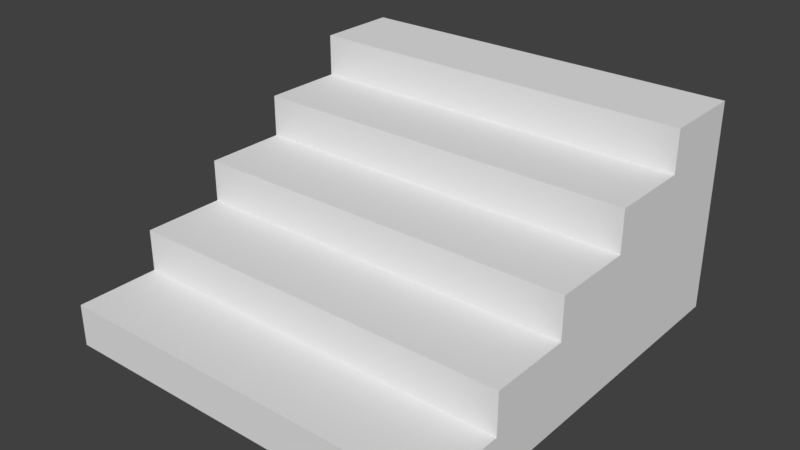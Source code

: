 # Source: Treppe_Vorhalle_Anbau.blend  (saved by Blender 2.79.0; exported with 4.5.12 LTS)
import bpy
from mathutils import Matrix  # noqa: F401  (used for matrix-valued properties, if any)

bpy.ops.wm.read_factory_settings(use_empty=True)
scene = bpy.context.scene
scene.name = 'Scene'

# ---- collections
col_collection_1 = bpy.data.collections.new('Collection 1'); scene.collection.children.link(col_collection_1)
col_referenz_bauplan_eg = bpy.data.collections.new('Referenz_Bauplan_EG')  # instanced only; not linked into the scene

# ---- materials (node trees are filled in below, after node groups)
mat_boden_stein = bpy.data.materials.new('Boden_Stein')

# ---- material node trees

# ---- world
world_world = bpy.data.worlds.new('World'); scene.world = world_world
world_world.color = (0.05088, 0.05088, 0.05088)
world_world.use_sun_shadow = False
world_world.sun_shadow_jitter_overblur = 0.0
world_world.cycles.sampling_method = 'MANUAL'

# ---- meshes
me_treppe_vorhalle_anbau_mesh = bpy.data.meshes.new('Treppe_Vorhalle_Anbau_mesh')
me_treppe_vorhalle_anbau_mesh.from_pydata([(0.9386, -1.979, 0.2), (0.9386, -1.584, 0.2), (0.9386, -1.584, 0.4), (0.9386, -1.188, 0.4), (0.9386, -1.188, 0.6), (0.9386, -0.7918, 0.2), (0.9386, -0.7918, 0.6), (0.9386, -1.733e-06, 0.2), (0.9386, -0.7918, 0.8), (0.9386, -0.3959, 0.2), (0.9386, -0.3959, 0.8), (0.9386, -1.188, 0.2), (0.9386, -0.3959, 1.0), (0.9386, -0.7918, 0.4), (0.9386, -2.001e-05, 1.0), (0.9386, -6.694e-06, 0.4), (0.9386, -0.3959, 0.4), (0.9386, -1.093e-05, 0.6), (0.9386, -0.3959, 0.6), (0.9386, -1.553e-05, 0.8), (0.9386, -1.188, 0.0), (0.0, -1.979, 0.0), (0.0, -1.979, 0.2), (0.0, -1.584, 0.2), (0.0, -1.584, 0.4), (0.0, -1.188, 0.4), (0.0, -1.188, 0.6), (0.0, -0.7918, 0.6), (0.0, -0.7918, 0.8), (0.0, -0.3959, 0.8), (0.0, -0.3959, 1.0), (0.0, -2.001e-05, 1.0), (0.9386, -0.3959, 0.0), (0.9386, -1.733e-06, 0.0), (0.9386, -0.7918, 0.0), (0.9386, -1.584, 0.0), (0.9386, -1.979, 0.0)], [], [(21, 36, 0, 22), (22, 0, 1, 23), (23, 1, 2, 24), (24, 2, 3, 25), (25, 3, 4, 26), (26, 4, 6, 27), (27, 6, 8, 28), (28, 8, 10, 29), (29, 10, 12, 30), (30, 12, 14, 31), (18, 10, 8, 6), (9, 5, 34, 32), (15, 16, 9, 7), (11, 3, 2, 1), (3, 11, 5, 13), (6, 13, 16, 18), (10, 18, 17, 19), (19, 14, 12, 10), (17, 18, 16, 15), (13, 6, 4, 3), (16, 13, 5, 9), (1, 0, 36, 35), (5, 11, 20, 34), (11, 1, 35, 20), (7, 9, 32, 33)])
_uv = me_treppe_vorhalle_anbau_mesh.uv_layers.new(name='UVMap')
_uv.uv.foreach_set('vector', [0.4352, 0.3804, 0.5916, 0.3804, 0.5916, 0.4137, 0.4352, 0.4137, 0.479, 0.3514, 0.5876, 0.3514, 0.5876, 0.3972, 0.479, 0.3972, 0.4352, 0.4137, 0.5916, 0.4137, 0.5916, 0.447, 0.4352, 0.447, 0.479, 0.3972, 0.5876, 0.3972, 0.5876, 0.443, 0.479, 0.443, 0.4352, 0.447, 0.5916, 0.447, 0.5916, 0.4803, 0.4352, 0.4803, 0.479, 0.443, 0.5876, 0.443, 0.5876, 0.4888, 0.479, 0.4888, 0.4352, 0.4803, 0.5916, 0.4803, 0.5916, 0.5137, 0.4352, 0.5137, 0.479, 0.4888, 0.5876, 0.4888, 0.5876, 0.5346, 0.479, 0.5346, 0.4352, 0.5137, 0.5916, 0.5137, 0.5916, 0.547, 0.4352, 0.547, 0.479, 0.5346, 0.5876, 0.5346, 0.5876, 0.5804, 0.479, 0.5804, 0.5415, 0.4801, 0.5415, 0.5078, 0.4865, 0.5078, 0.4865, 0.4801, 0.5415, 0.4245, 0.4865, 0.4245, 0.4865, 0.3968, 0.5415, 0.3968, 0.5964, 0.4523, 0.5415, 0.4523, 0.5415, 0.4245, 0.5964, 0.4245, 0.4316, 0.4245, 0.4316, 0.4523, 0.3766, 0.4523, 0.3766, 0.4245, 0.4316, 0.4523, 0.4316, 0.4245, 0.4865, 0.4245, 0.4865, 0.4523, 0.4865, 0.4801, 0.4865, 0.4523, 0.5415, 0.4523, 0.5415, 0.4801, 0.5415, 0.5078, 0.5415, 0.4801, 0.5964, 0.4801, 0.5964, 0.5078, 0.5964, 0.5078, 0.5964, 0.5356, 0.5415, 0.5356, 0.5415, 0.5078, 0.5964, 0.4801, 0.5415, 0.4801, 0.5415, 0.4523, 0.5964, 0.4523, 0.4865, 0.4523, 0.4865, 0.4801, 0.4316, 0.4801, 0.4316, 0.4523, 0.5415, 0.4523, 0.4865, 0.4523, 0.4865, 0.4245, 0.5415, 0.4245, 0.3766, 0.4245, 0.3216, 0.4245, 0.3216, 0.3968, 0.3766, 0.3968, 0.4865, 0.4245, 0.4316, 0.4245, 0.4316, 0.3968, 0.4865, 0.3968, 0.4316, 0.4245, 0.3766, 0.4245, 0.3766, 0.3968, 0.4316, 0.3968, 0.5964, 0.4245, 0.5415, 0.4245, 0.5415, 0.3968, 0.5964, 0.3968])
me_treppe_vorhalle_anbau_mesh.materials.append(mat_boden_stein)
me_treppe_vorhalle_anbau_mesh.use_remesh_preserve_volume = False
me_treppe_vorhalle_anbau_mesh.use_remesh_preserve_attributes = False
me_treppe_vorhalle_anbau_mesh.use_mirror_vertex_groups = False
me_treppe_vorhalle_anbau_mesh.update()

# ---- objects
ob_referenz_bauplan_eg = bpy.data.objects.new('Referenz_Bauplan_EG', None)
ob_treppe_vorhalle_anbau = bpy.data.objects.new('Treppe_Vorhalle_Anbau', me_treppe_vorhalle_anbau_mesh)

# ---- transforms, parenting, visibility, modifiers, constraints
ob_referenz_bauplan_eg.location = (10.16, 3.519, 5.96e-08)
ob_referenz_bauplan_eg.empty_image_offset = (0.0, 0.0)
ob_referenz_bauplan_eg.show_instancer_for_render = False
ob_referenz_bauplan_eg.instance_type = 'COLLECTION'
ob_referenz_bauplan_eg.lineart.crease_threshold = 0.0
ob_treppe_vorhalle_anbau.location = (0.0, -3.241e-06, -5.96e-08)
ob_treppe_vorhalle_anbau.lineart.crease_threshold = 0.0
_m = ob_treppe_vorhalle_anbau.modifiers.new('Mirror', 'MIRROR')
_m.use_clip = True
ob_referenz_bauplan_eg.instance_collection = col_referenz_bauplan_eg

# ---- collection membership
col_collection_1.objects.link(ob_referenz_bauplan_eg)
col_collection_1.objects.link(ob_treppe_vorhalle_anbau)

# ---- scene / render settings (as saved in the file)
scene.frame_start = 1; scene.frame_end = 250; scene.frame_set(1)
scene.render.engine = 'BLENDER_EEVEE_NEXT'
scene.render.resolution_percentage = 50
scene.render.dither_intensity = 0.0
scene.cycles.use_denoising = False
scene.cycles.samples = 128
scene.cycles.sampling_pattern = 'TABULATED_SOBOL'
scene.cycles.use_adaptive_sampling = False
scene.cycles.use_light_tree = False
scene.cycles.blur_glossy = 0.0
scene.cycles.sample_clamp_indirect = 0.0
scene.view_settings.view_transform = 'Standard'
bpy.context.view_layer.update()

# ---- added for rendering (the .blend has no active camera and no usable light): camera, sun
cam_auto = bpy.data.cameras.new('AutoCamera')
cam_auto.lens = 50.0
cam_auto.sensor_width = 36.0
cam_auto.clip_end = 1000.0
ob_auto_camera = bpy.data.objects.new('AutoCamera', cam_auto)
scene.collection.objects.link(ob_auto_camera)
ob_auto_camera.location = (2.6882, -4.21556, 2.65056)
ob_auto_camera.rotation_euler = (1.09748, -7.21219e-08, 0.694738)
scene.camera = ob_auto_camera
light_auto_sun = bpy.data.lights.new('AutoSun', 'SUN')
light_auto_sun.energy = 3.0
light_auto_sun.angle = 0.0523599
ob_auto_sun = bpy.data.objects.new('AutoSun', light_auto_sun)
scene.collection.objects.link(ob_auto_sun)
ob_auto_sun.rotation_euler = (0.872665, 0.174533, 0.523599)
bpy.context.view_layer.update()

